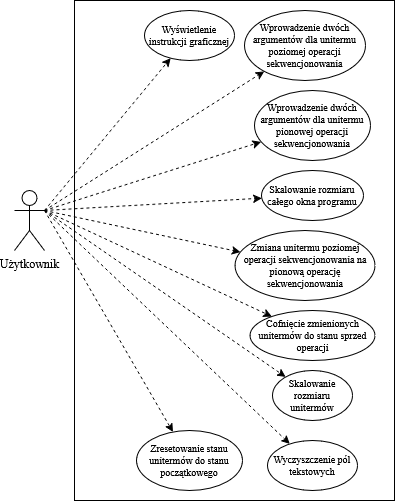

The diagram above was exported from draw.io. Its source (the exported page's mxGraphModel, read from the mxfile embedded in the PNG):
<mxGraphModel dx="1235" dy="1835" grid="1" gridSize="10" guides="1" tooltips="1" connect="1" arrows="1" fold="1" page="1" pageScale="1" pageWidth="827" pageHeight="1169" math="0" shadow="0">
  <root>
    <mxCell id="0" />
    <mxCell id="1" parent="0" />
    <mxCell id="4T6fihcZslr8NKoiapGG-1" value="" style="rounded=0;whiteSpace=wrap;html=1;hachureGap=4;fontFamily=Architects Daughter;fontSource=https%3A%2F%2Ffonts.googleapis.com%2Fcss%3Ffamily%3DArchitects%2BDaughter;fillColor=none;" vertex="1" parent="1">
      <mxGeometry x="260" y="-90" width="320" height="500" as="geometry" />
    </mxCell>
    <mxCell id="4T6fihcZslr8NKoiapGG-2" value="Użytkownik" style="shape=umlActor;verticalLabelPosition=bottom;verticalAlign=top;html=1;outlineConnect=0;hachureGap=4;fontFamily=Times New Roman;" vertex="1" parent="1">
      <mxGeometry x="200" y="100" width="30" height="60" as="geometry" />
    </mxCell>
    <mxCell id="4T6fihcZslr8NKoiapGG-8" value="Skalowanie rozmiaru całego okna programu" style="ellipse;whiteSpace=wrap;html=1;hachureGap=4;fontFamily=Times New Roman;fontSize=10;labelBackgroundColor=none;fillColor=none;" vertex="1" parent="1">
      <mxGeometry x="447" y="80" width="102" height="50" as="geometry" />
    </mxCell>
    <mxCell id="4T6fihcZslr8NKoiapGG-9" value="Wprowadzenie dwóch argumentów dla unitermu pionowej operacji sekwencjonowania" style="ellipse;whiteSpace=wrap;html=1;hachureGap=4;fontFamily=Times New Roman;fontSize=10;labelBackgroundColor=none;fillColor=none;" vertex="1" parent="1">
      <mxGeometry x="440" width="116" height="70" as="geometry" />
    </mxCell>
    <mxCell id="4T6fihcZslr8NKoiapGG-10" value="Wprowadzenie dwóch argumentów dla unitermu poziomej operacji sekwencjonowania" style="ellipse;whiteSpace=wrap;html=1;hachureGap=4;fontFamily=Times New Roman;fontSize=10;labelBackgroundColor=none;fillColor=none;" vertex="1" parent="1">
      <mxGeometry x="430" y="-80" width="121" height="70" as="geometry" />
    </mxCell>
    <mxCell id="4T6fihcZslr8NKoiapGG-11" value="Wyświetlenie instrukcji graficznej" style="ellipse;whiteSpace=wrap;html=1;hachureGap=4;fontFamily=Times New Roman;fontSize=10;labelBackgroundColor=none;fillColor=none;" vertex="1" parent="1">
      <mxGeometry x="330" y="-80" width="90" height="50" as="geometry" />
    </mxCell>
    <mxCell id="4T6fihcZslr8NKoiapGG-17" value="" style="endArrow=classic;html=1;rounded=0;hachureGap=4;fontFamily=Architects Daughter;fontSource=https%3A%2F%2Ffonts.googleapis.com%2Fcss%3Ffamily%3DArchitects%2BDaughter;labelBackgroundColor=none;dashed=1;strokeWidth=1;exitX=1;exitY=0.3333333333333333;exitDx=0;exitDy=0;exitPerimeter=0;" edge="1" parent="1" source="4T6fihcZslr8NKoiapGG-2" target="4T6fihcZslr8NKoiapGG-9">
      <mxGeometry width="50" height="50" relative="1" as="geometry">
        <mxPoint x="310" y="300" as="sourcePoint" />
        <mxPoint x="360" y="250" as="targetPoint" />
      </mxGeometry>
    </mxCell>
    <mxCell id="4T6fihcZslr8NKoiapGG-18" value="" style="endArrow=classic;html=1;rounded=0;hachureGap=4;fontFamily=Architects Daughter;fontSource=https%3A%2F%2Ffonts.googleapis.com%2Fcss%3Ffamily%3DArchitects%2BDaughter;labelBackgroundColor=none;dashed=1;strokeWidth=1;exitX=1;exitY=0.3333333333333333;exitDx=0;exitDy=0;exitPerimeter=0;" edge="1" parent="1" source="4T6fihcZslr8NKoiapGG-2" target="4T6fihcZslr8NKoiapGG-10">
      <mxGeometry width="50" height="50" relative="1" as="geometry">
        <mxPoint x="200" y="-50" as="sourcePoint" />
        <mxPoint x="314" y="70" as="targetPoint" />
      </mxGeometry>
    </mxCell>
    <mxCell id="4T6fihcZslr8NKoiapGG-21" value="" style="endArrow=classic;html=1;rounded=0;hachureGap=4;fontFamily=Architects Daughter;fontSource=https%3A%2F%2Ffonts.googleapis.com%2Fcss%3Ffamily%3DArchitects%2BDaughter;labelBackgroundColor=none;dashed=1;strokeWidth=1;exitX=1;exitY=0.3333333333333333;exitDx=0;exitDy=0;exitPerimeter=0;" edge="1" parent="1" source="4T6fihcZslr8NKoiapGG-2" target="4T6fihcZslr8NKoiapGG-11">
      <mxGeometry width="50" height="50" relative="1" as="geometry">
        <mxPoint x="210" y="130" as="sourcePoint" />
        <mxPoint x="424" y="125" as="targetPoint" />
      </mxGeometry>
    </mxCell>
    <mxCell id="4T6fihcZslr8NKoiapGG-23" value="" style="endArrow=classic;html=1;rounded=0;hachureGap=4;fontFamily=Architects Daughter;fontSource=https%3A%2F%2Ffonts.googleapis.com%2Fcss%3Ffamily%3DArchitects%2BDaughter;labelBackgroundColor=none;dashed=1;strokeWidth=1;exitX=1;exitY=0.3333333333333333;exitDx=0;exitDy=0;exitPerimeter=0;" edge="1" parent="1" source="4T6fihcZslr8NKoiapGG-2" target="4T6fihcZslr8NKoiapGG-8">
      <mxGeometry width="50" height="50" relative="1" as="geometry">
        <mxPoint x="220" y="250" as="sourcePoint" />
        <mxPoint x="350" y="195" as="targetPoint" />
      </mxGeometry>
    </mxCell>
    <mxCell id="4T6fihcZslr8NKoiapGG-37" value="Skalowanie rozmiaru unitermów" style="ellipse;whiteSpace=wrap;html=1;hachureGap=4;fontFamily=Times New Roman;fontSize=10;labelBackgroundColor=none;fillColor=none;" vertex="1" parent="1">
      <mxGeometry x="458" y="280" width="80" height="50" as="geometry" />
    </mxCell>
    <mxCell id="4T6fihcZslr8NKoiapGG-38" value="Wyczyszczenie pól tekstowych" style="ellipse;whiteSpace=wrap;html=1;hachureGap=4;fontFamily=Times New Roman;fontSize=10;labelBackgroundColor=none;fillColor=none;" vertex="1" parent="1">
      <mxGeometry x="453" y="350" width="90" height="50" as="geometry" />
    </mxCell>
    <mxCell id="4T6fihcZslr8NKoiapGG-39" value="Zresetowanie stanu unitermów do stanu początkowego" style="ellipse;whiteSpace=wrap;html=1;hachureGap=4;fontFamily=Times New Roman;fontSize=10;labelBackgroundColor=none;fillColor=none;" vertex="1" parent="1">
      <mxGeometry x="322" y="340" width="106" height="60" as="geometry" />
    </mxCell>
    <mxCell id="4T6fihcZslr8NKoiapGG-40" value="Zmiana unitermu poziomej operacji sekwencjonowania na pionową operację sekwencjonowania" style="ellipse;whiteSpace=wrap;html=1;hachureGap=4;fontFamily=Times New Roman;fontSize=10;labelBackgroundColor=none;fillColor=none;" vertex="1" parent="1">
      <mxGeometry x="420.5" y="140" width="140" height="70" as="geometry" />
    </mxCell>
    <mxCell id="4T6fihcZslr8NKoiapGG-42" value="Cofnięcie zmienionych unitermów do stanu sprzed operacji" style="ellipse;whiteSpace=wrap;html=1;hachureGap=4;fontFamily=Times New Roman;fontSize=10;labelBackgroundColor=none;fillColor=none;" vertex="1" parent="1">
      <mxGeometry x="435.5" y="220" width="125" height="50" as="geometry" />
    </mxCell>
    <mxCell id="4T6fihcZslr8NKoiapGG-43" value="" style="endArrow=classic;html=1;rounded=0;hachureGap=4;fontFamily=Architects Daughter;fontSource=https%3A%2F%2Ffonts.googleapis.com%2Fcss%3Ffamily%3DArchitects%2BDaughter;labelBackgroundColor=none;dashed=1;strokeWidth=1;" edge="1" parent="1" target="4T6fihcZslr8NKoiapGG-40">
      <mxGeometry width="50" height="50" relative="1" as="geometry">
        <mxPoint x="230" y="120" as="sourcePoint" />
        <mxPoint x="361" y="157" as="targetPoint" />
      </mxGeometry>
    </mxCell>
    <mxCell id="4T6fihcZslr8NKoiapGG-45" value="" style="endArrow=classic;html=1;rounded=0;hachureGap=4;fontFamily=Architects Daughter;fontSource=https%3A%2F%2Ffonts.googleapis.com%2Fcss%3Ffamily%3DArchitects%2BDaughter;labelBackgroundColor=none;dashed=1;strokeWidth=1;exitX=1;exitY=0.3333333333333333;exitDx=0;exitDy=0;exitPerimeter=0;" edge="1" parent="1" source="4T6fihcZslr8NKoiapGG-2" target="4T6fihcZslr8NKoiapGG-42">
      <mxGeometry width="50" height="50" relative="1" as="geometry">
        <mxPoint x="240" y="130" as="sourcePoint" />
        <mxPoint x="368" y="283" as="targetPoint" />
      </mxGeometry>
    </mxCell>
    <mxCell id="4T6fihcZslr8NKoiapGG-46" value="" style="endArrow=classic;html=1;rounded=0;hachureGap=4;fontFamily=Architects Daughter;fontSource=https%3A%2F%2Ffonts.googleapis.com%2Fcss%3Ffamily%3DArchitects%2BDaughter;labelBackgroundColor=none;dashed=1;strokeWidth=1;exitX=1;exitY=0.3333333333333333;exitDx=0;exitDy=0;exitPerimeter=0;" edge="1" parent="1" source="4T6fihcZslr8NKoiapGG-2" target="4T6fihcZslr8NKoiapGG-38">
      <mxGeometry width="50" height="50" relative="1" as="geometry">
        <mxPoint x="240" y="130" as="sourcePoint" />
        <mxPoint x="497" y="313" as="targetPoint" />
      </mxGeometry>
    </mxCell>
    <mxCell id="4T6fihcZslr8NKoiapGG-47" value="" style="endArrow=classic;html=1;rounded=0;hachureGap=4;fontFamily=Architects Daughter;fontSource=https%3A%2F%2Ffonts.googleapis.com%2Fcss%3Ffamily%3DArchitects%2BDaughter;labelBackgroundColor=none;dashed=1;strokeWidth=1;exitX=1;exitY=0.3333333333333333;exitDx=0;exitDy=0;exitPerimeter=0;" edge="1" parent="1" source="4T6fihcZslr8NKoiapGG-2" target="4T6fihcZslr8NKoiapGG-37">
      <mxGeometry width="50" height="50" relative="1" as="geometry">
        <mxPoint x="240" y="130" as="sourcePoint" />
        <mxPoint x="449" y="363" as="targetPoint" />
      </mxGeometry>
    </mxCell>
    <mxCell id="4T6fihcZslr8NKoiapGG-48" value="" style="endArrow=classic;html=1;rounded=0;hachureGap=4;fontFamily=Architects Daughter;fontSource=https%3A%2F%2Ffonts.googleapis.com%2Fcss%3Ffamily%3DArchitects%2BDaughter;labelBackgroundColor=none;dashed=1;strokeWidth=1;exitX=1;exitY=0.3333333333333333;exitDx=0;exitDy=0;exitPerimeter=0;" edge="1" parent="1" source="4T6fihcZslr8NKoiapGG-2" target="4T6fihcZslr8NKoiapGG-39">
      <mxGeometry width="50" height="50" relative="1" as="geometry">
        <mxPoint x="250" y="140" as="sourcePoint" />
        <mxPoint x="459" y="373" as="targetPoint" />
      </mxGeometry>
    </mxCell>
  </root>
</mxGraphModel>